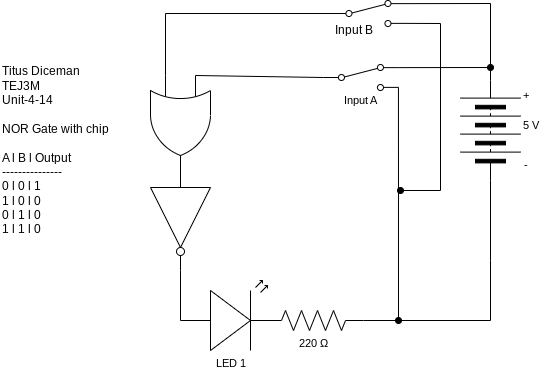

The diagram above was exported from draw.io. Its source (the exported page's mxGraphModel, read from the mxfile embedded in the PNG):
<mxGraphModel dx="606" dy="579" grid="1" gridSize="10" guides="1" tooltips="1" connect="1" arrows="1" fold="1" page="1" pageScale="1" pageWidth="827" pageHeight="1169" math="0" shadow="0">
  <root>
    <mxCell id="0" />
    <mxCell id="1" parent="0" />
    <mxCell id="2" value="Titus Diceman&amp;nbsp;&lt;br&gt;TEJ3M&lt;br&gt;Unit-4-14&lt;br&gt;&lt;br&gt;NOR Gate with chip&lt;br&gt;&lt;br&gt;A l B l Output&lt;br&gt;---------------&lt;br&gt;0 l 0 l 1&lt;br&gt;1 l 0 l 0&lt;br&gt;0 l 1 l 0&lt;br&gt;1 l 1 l 0&amp;nbsp;" style="text;html=1;align=left;verticalAlign=middle;resizable=0;points=[];autosize=1;strokeColor=none;fillColor=none;" parent="1" vertex="1">
      <mxGeometry x="30" y="155" width="130" height="190" as="geometry" />
    </mxCell>
    <mxCell id="10" style="edgeStyle=none;shape=connector;rounded=0;html=1;exitX=1;exitY=0.12;exitDx=0;exitDy=0;labelBackgroundColor=default;strokeColor=default;fontFamily=Helvetica;fontSize=11;fontColor=default;endArrow=oval;endFill=1;" parent="1" source="5" edge="1">
      <mxGeometry relative="1" as="geometry">
        <mxPoint x="520" y="167" as="targetPoint" />
      </mxGeometry>
    </mxCell>
    <mxCell id="11" style="edgeStyle=none;shape=connector;rounded=0;html=1;exitX=1;exitY=0.88;exitDx=0;exitDy=0;labelBackgroundColor=default;strokeColor=default;fontFamily=Helvetica;fontSize=11;fontColor=default;endArrow=oval;endFill=1;" parent="1" source="5" edge="1">
      <mxGeometry relative="1" as="geometry">
        <mxPoint x="428" y="420" as="targetPoint" />
      </mxGeometry>
    </mxCell>
    <mxCell id="42" style="edgeStyle=none;html=1;exitX=0;exitY=0.5;exitDx=0;exitDy=0;entryX=0;entryY=0.25;entryDx=0;entryDy=0;entryPerimeter=0;rounded=0;endArrow=none;endFill=0;" parent="1" source="5" edge="1">
      <mxGeometry relative="1" as="geometry">
        <mxPoint x="225" y="175" as="targetPoint" />
      </mxGeometry>
    </mxCell>
    <mxCell id="5" value="" style="shape=mxgraph.electrical.electro-mechanical.twoWaySwitch;aspect=fixed;elSwitchState=2;fontFamily=Helvetica;fontSize=11;fontColor=default;" parent="1" vertex="1">
      <mxGeometry x="352.95" y="164" width="75" height="26" as="geometry" />
    </mxCell>
    <mxCell id="44" style="edgeStyle=none;rounded=0;html=1;exitX=0;exitY=0.57;exitDx=0;exitDy=0;exitPerimeter=0;endArrow=none;endFill=0;" parent="1" source="6" target="41" edge="1">
      <mxGeometry relative="1" as="geometry" />
    </mxCell>
    <mxCell id="6" value="LED 1" style="verticalLabelPosition=bottom;shadow=0;dashed=0;align=center;html=1;verticalAlign=top;shape=mxgraph.electrical.opto_electronics.led_2;pointerEvents=1;fontFamily=Helvetica;fontSize=11;fontColor=default;" parent="1" vertex="1">
      <mxGeometry x="210" y="380" width="100" height="70" as="geometry" />
    </mxCell>
    <mxCell id="7" value="" style="pointerEvents=1;verticalLabelPosition=bottom;shadow=0;dashed=0;align=center;html=1;verticalAlign=top;shape=mxgraph.electrical.miscellaneous.batteryStack;fontFamily=Helvetica;fontSize=11;fontColor=default;direction=north;" parent="1" vertex="1">
      <mxGeometry x="490" y="180" width="60" height="100" as="geometry" />
    </mxCell>
    <mxCell id="19" style="edgeStyle=none;shape=connector;rounded=0;html=1;exitX=1;exitY=0.5;exitDx=0;exitDy=0;exitPerimeter=0;labelBackgroundColor=default;strokeColor=default;fontFamily=Helvetica;fontSize=11;fontColor=default;endArrow=none;endFill=0;entryX=0;entryY=0.5;entryDx=0;entryDy=0;" parent="1" source="18" target="7" edge="1">
      <mxGeometry relative="1" as="geometry">
        <mxPoint x="490" y="360.17647058823536" as="targetPoint" />
        <Array as="points">
          <mxPoint x="520" y="420" />
          <mxPoint x="520" y="360" />
        </Array>
      </mxGeometry>
    </mxCell>
    <mxCell id="18" value="220&amp;nbsp;Ω" style="pointerEvents=1;verticalLabelPosition=bottom;shadow=0;dashed=0;align=center;html=1;verticalAlign=top;shape=mxgraph.electrical.resistors.resistor_2;fontFamily=Helvetica;fontSize=11;fontColor=default;" parent="1" vertex="1">
      <mxGeometry x="293" y="410" width="100" height="20" as="geometry" />
    </mxCell>
    <mxCell id="20" value="-" style="text;html=1;align=center;verticalAlign=middle;resizable=0;points=[];autosize=1;strokeColor=none;fillColor=none;fontSize=11;fontFamily=Helvetica;fontColor=default;" parent="1" vertex="1">
      <mxGeometry x="540" y="250" width="30" height="30" as="geometry" />
    </mxCell>
    <mxCell id="21" value="+" style="text;html=1;align=center;verticalAlign=middle;resizable=0;points=[];autosize=1;strokeColor=none;fillColor=none;fontSize=11;fontFamily=Helvetica;fontColor=default;" parent="1" vertex="1">
      <mxGeometry x="540" y="180" width="30" height="30" as="geometry" />
    </mxCell>
    <mxCell id="22" value="5 V" style="text;html=1;align=center;verticalAlign=middle;resizable=0;points=[];autosize=1;strokeColor=none;fillColor=none;fontSize=11;fontFamily=Helvetica;fontColor=default;" parent="1" vertex="1">
      <mxGeometry x="540" y="210" width="40" height="30" as="geometry" />
    </mxCell>
    <mxCell id="24" value="Input A" style="text;html=1;align=center;verticalAlign=middle;resizable=0;points=[];autosize=1;strokeColor=none;fillColor=none;fontSize=11;fontFamily=Helvetica;fontColor=default;" parent="1" vertex="1">
      <mxGeometry x="360.45" y="185" width="60" height="30" as="geometry" />
    </mxCell>
    <mxCell id="34" style="edgeStyle=none;rounded=0;html=1;exitX=1;exitY=0.12;exitDx=0;exitDy=0;entryX=1;entryY=0.5;entryDx=0;entryDy=0;endArrow=none;endFill=0;" parent="1" source="33" target="7" edge="1">
      <mxGeometry relative="1" as="geometry">
        <mxPoint x="530" y="103" as="targetPoint" />
        <Array as="points">
          <mxPoint x="520" y="103" />
        </Array>
      </mxGeometry>
    </mxCell>
    <mxCell id="35" style="edgeStyle=none;rounded=0;html=1;exitX=1;exitY=0.88;exitDx=0;exitDy=0;endArrow=oval;endFill=1;" parent="1" source="33" edge="1">
      <mxGeometry relative="1" as="geometry">
        <mxPoint x="430" y="290" as="targetPoint" />
        <Array as="points">
          <mxPoint x="470" y="123" />
          <mxPoint x="470" y="290" />
          <mxPoint x="430" y="290" />
        </Array>
      </mxGeometry>
    </mxCell>
    <mxCell id="43" style="edgeStyle=none;html=1;exitX=0;exitY=0.5;exitDx=0;exitDy=0;entryX=0;entryY=0.75;entryDx=0;entryDy=0;entryPerimeter=0;rounded=0;endArrow=none;endFill=0;" parent="1" source="33" edge="1">
      <mxGeometry relative="1" as="geometry">
        <Array as="points">
          <mxPoint x="195" y="113" />
        </Array>
        <mxPoint x="195" y="175" as="targetPoint" />
      </mxGeometry>
    </mxCell>
    <mxCell id="33" value="" style="shape=mxgraph.electrical.electro-mechanical.twoWaySwitch;aspect=fixed;elSwitchState=2;fontFamily=Helvetica;fontSize=11;fontColor=default;" parent="1" vertex="1">
      <mxGeometry x="360.45" y="100" width="75" height="26" as="geometry" />
    </mxCell>
    <mxCell id="39" value="Input B" style="text;html=1;align=center;verticalAlign=middle;resizable=0;points=[];autosize=1;strokeColor=none;fillColor=none;" parent="1" vertex="1">
      <mxGeometry x="352.95" y="115" width="60" height="30" as="geometry" />
    </mxCell>
    <mxCell id="41" value="" style="verticalLabelPosition=bottom;shadow=0;dashed=0;align=center;html=1;verticalAlign=top;shape=mxgraph.electrical.logic_gates.inverter_2;direction=south;" parent="1" vertex="1">
      <mxGeometry x="180" y="270" width="60" height="100" as="geometry" />
    </mxCell>
    <mxCell id="45" value="" style="verticalLabelPosition=bottom;shadow=0;dashed=0;align=center;html=1;verticalAlign=top;shape=mxgraph.electrical.logic_gates.logic_gate;operation=or;direction=south;" vertex="1" parent="1">
      <mxGeometry x="180" y="175" width="60" height="100" as="geometry" />
    </mxCell>
  </root>
</mxGraphModel>